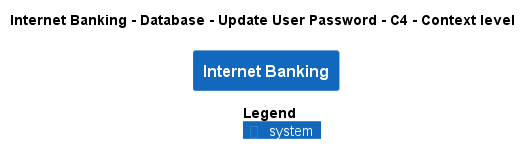

The diagram above was rendered by PlantUML. Its source (embedded in the PNG):
@startuml
!pragma layout smetana
!include ..\..\..\..\..\..\..\.c4s\C4_Context.puml

AddElementTag("c4interflow:lifecycle:new", $bgColor=green, $fontColor=#ffffff, $borderColor=green, $shadowing="False")
AddElementTag("c4interflow:lifecycle:changed", $bgColor=orange, $fontColor=#ffffff, $borderColor=orange, $shadowing="False")
AddElementTag("c4interflow:lifecycle:removed", $bgColor=red, $fontColor=#ffffff, $borderColor=red, $shadowing="False")

AddRelTag("c4interflow:lifecycle:new", $textColor=green, $lineColor=green)
AddRelTag("c4interflow:lifecycle:changed", $textColor=orange, $lineColor=orange)
AddRelTag("c4interflow:lifecycle:removed", $textColor=red, $lineColor=red)

SHOW_PERSON_PORTRAIT()
LAYOUT_TOP_DOWN()

skinparam linetype polyline

title Internet Banking - Database - Update User Password - C4 - Context level

System(BigBankPlc.SoftwareSystems.InternetBanking, "Internet Banking", "")



SHOW_LEGEND()
@enduml